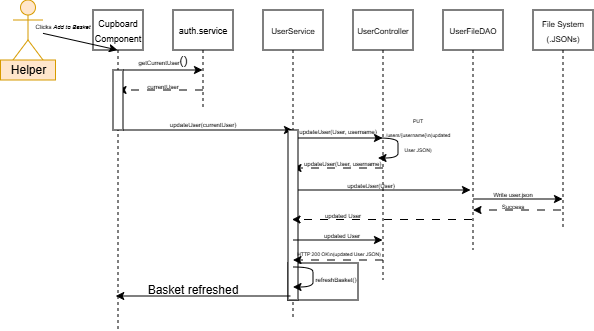

The diagram above was exported from draw.io. Its source (the exported page's mxGraphModel, read from the mxfile embedded in the PNG):
<mxGraphModel dx="1029" dy="395" grid="1" gridSize="10" guides="1" tooltips="1" connect="1" arrows="1" fold="1" page="1" pageScale="1" pageWidth="850" pageHeight="1100" math="0" shadow="0">
  <root>
    <mxCell id="0" />
    <mxCell id="1" parent="0" />
    <mxCell id="TYwGKfo9GY3tsIlVATIB-53" value="" style="rounded=0;whiteSpace=wrap;html=1;strokeColor=default;align=center;verticalAlign=middle;fontFamily=Helvetica;fontSize=12;fontColor=default;fillColor=default;" vertex="1" parent="1">
      <mxGeometry x="295" y="273" width="70" height="37" as="geometry" />
    </mxCell>
    <mxCell id="TYwGKfo9GY3tsIlVATIB-17" value="" style="endArrow=classic;html=1;rounded=0;fontFamily=Helvetica;fontSize=12;fontColor=default;" edge="1" parent="1">
      <mxGeometry width="50" height="50" relative="1" as="geometry">
        <mxPoint x="130" y="140" as="sourcePoint" />
        <mxPoint x="299.5" y="140" as="targetPoint" />
      </mxGeometry>
    </mxCell>
    <mxCell id="aM9ryv3xv72pqoxQDRHE-1" value="&lt;font style=&quot;font-size: 9px;&quot;&gt;Cupboard Component&lt;/font&gt;" style="shape=umlLifeline;perimeter=lifelinePerimeter;whiteSpace=wrap;html=1;container=0;dropTarget=0;collapsible=0;recursiveResize=0;outlineConnect=0;portConstraint=eastwest;newEdgeStyle={&quot;edgeStyle&quot;:&quot;elbowEdgeStyle&quot;,&quot;elbow&quot;:&quot;vertical&quot;,&quot;curved&quot;:0,&quot;rounded&quot;:0};" parent="1" vertex="1">
      <mxGeometry x="100" y="20" width="50" height="320" as="geometry" />
    </mxCell>
    <mxCell id="aM9ryv3xv72pqoxQDRHE-5" value="&lt;font style=&quot;font-size: 9px;&quot;&gt;auth.service&lt;/font&gt;" style="shape=umlLifeline;perimeter=lifelinePerimeter;whiteSpace=wrap;html=1;container=0;dropTarget=0;collapsible=0;recursiveResize=0;outlineConnect=0;portConstraint=eastwest;newEdgeStyle={&quot;edgeStyle&quot;:&quot;elbowEdgeStyle&quot;,&quot;elbow&quot;:&quot;vertical&quot;,&quot;curved&quot;:0,&quot;rounded&quot;:0};verticalAlign=middle;" parent="1" vertex="1">
      <mxGeometry x="180" y="20" width="60" height="100" as="geometry" />
    </mxCell>
    <mxCell id="TYwGKfo9GY3tsIlVATIB-1" value="Actor" style="shape=umlActor;verticalLabelPosition=bottom;verticalAlign=top;html=1;outlineConnect=0;fillColor=#ffe6cc;strokeColor=#d79b00;gradientColor=none;" vertex="1" parent="1">
      <mxGeometry x="20" y="10" width="30" height="60" as="geometry" />
    </mxCell>
    <mxCell id="aM9ryv3xv72pqoxQDRHE-8" value="return" style="html=1;verticalAlign=bottom;endArrow=open;dashed=1;endSize=8;edgeStyle=elbowEdgeStyle;elbow=vertical;curved=0;rounded=0;" parent="1" edge="1">
      <mxGeometry relative="1" as="geometry">
        <mxPoint x="315" y="280" as="targetPoint" />
        <Array as="points">
          <mxPoint x="190" y="280" />
        </Array>
      </mxGeometry>
    </mxCell>
    <mxCell id="TYwGKfo9GY3tsIlVATIB-6" value="" style="endArrow=classic;html=1;rounded=0;" edge="1" parent="1" source="TYwGKfo9GY3tsIlVATIB-1" target="aM9ryv3xv72pqoxQDRHE-1">
      <mxGeometry width="50" height="50" relative="1" as="geometry">
        <mxPoint x="230" y="220" as="sourcePoint" />
        <mxPoint x="280" y="170" as="targetPoint" />
      </mxGeometry>
    </mxCell>
    <mxCell id="TYwGKfo9GY3tsIlVATIB-7" value="&lt;font style=&quot;font-size: 6px;&quot;&gt;Clicks &lt;i&gt;Add to Basket&lt;/i&gt;&lt;/font&gt;" style="text;html=1;whiteSpace=wrap;strokeColor=none;fillColor=none;align=center;verticalAlign=middle;rounded=0;" vertex="1" parent="1">
      <mxGeometry x="40" y="20" width="60" height="30" as="geometry" />
    </mxCell>
    <mxCell id="TYwGKfo9GY3tsIlVATIB-12" value="" style="endArrow=classic;html=1;rounded=0;fontFamily=Helvetica;fontSize=12;fontColor=default;" edge="1" parent="1" target="aM9ryv3xv72pqoxQDRHE-5">
      <mxGeometry width="50" height="50" relative="1" as="geometry">
        <mxPoint x="130" y="80" as="sourcePoint" />
        <mxPoint x="175" y="80" as="targetPoint" />
      </mxGeometry>
    </mxCell>
    <mxCell id="TYwGKfo9GY3tsIlVATIB-14" value="" style="endArrow=classic;html=1;rounded=0;fontFamily=Helvetica;fontSize=12;fontColor=default;dashed=1;dashPattern=8 8;" edge="1" parent="1" target="aM9ryv3xv72pqoxQDRHE-1">
      <mxGeometry width="50" height="50" relative="1" as="geometry">
        <mxPoint x="210" y="100" as="sourcePoint" />
        <mxPoint x="150" y="100" as="targetPoint" />
      </mxGeometry>
    </mxCell>
    <mxCell id="TYwGKfo9GY3tsIlVATIB-13" value="&lt;font style=&quot;font-size: 6px;&quot;&gt;getCurrentUser&lt;/font&gt;()" style="text;html=1;whiteSpace=wrap;strokeColor=none;fillColor=none;align=center;verticalAlign=middle;rounded=0;fontFamily=Helvetica;fontSize=12;fontColor=default;" vertex="1" parent="1">
      <mxGeometry x="140" y="56" width="60" height="30" as="geometry" />
    </mxCell>
    <mxCell id="TYwGKfo9GY3tsIlVATIB-15" value="&lt;font style=&quot;font-size: 6px;&quot;&gt;currentUser&lt;/font&gt;" style="text;html=1;whiteSpace=wrap;strokeColor=none;fillColor=none;align=center;verticalAlign=middle;rounded=0;fontFamily=Helvetica;fontSize=12;fontColor=default;" vertex="1" parent="1">
      <mxGeometry x="140" y="80" width="60" height="30" as="geometry" />
    </mxCell>
    <mxCell id="TYwGKfo9GY3tsIlVATIB-16" value="&lt;font style=&quot;font-size: 8px;&quot;&gt;UserService&lt;/font&gt;" style="shape=umlLifeline;perimeter=lifelinePerimeter;whiteSpace=wrap;html=1;container=0;dropTarget=0;collapsible=0;recursiveResize=0;outlineConnect=0;portConstraint=eastwest;newEdgeStyle={&quot;edgeStyle&quot;:&quot;elbowEdgeStyle&quot;,&quot;elbow&quot;:&quot;vertical&quot;,&quot;curved&quot;:0,&quot;rounded&quot;:0};verticalAlign=middle;" vertex="1" parent="1">
      <mxGeometry x="270" y="20" width="60" height="310" as="geometry" />
    </mxCell>
    <mxCell id="TYwGKfo9GY3tsIlVATIB-18" value="&lt;font style=&quot;font-size: 6px;&quot;&gt;updateUser(currentUser)&lt;/font&gt;" style="text;html=1;whiteSpace=wrap;strokeColor=none;fillColor=none;align=center;verticalAlign=middle;rounded=0;fontFamily=Helvetica;fontSize=12;fontColor=default;" vertex="1" parent="1">
      <mxGeometry x="180" y="118" width="60" height="30" as="geometry" />
    </mxCell>
    <mxCell id="TYwGKfo9GY3tsIlVATIB-21" value="&lt;font style=&quot;font-size: 8px;&quot;&gt;UserController&lt;/font&gt;" style="shape=umlLifeline;perimeter=lifelinePerimeter;whiteSpace=wrap;html=1;container=0;dropTarget=0;collapsible=0;recursiveResize=0;outlineConnect=0;portConstraint=eastwest;newEdgeStyle={&quot;edgeStyle&quot;:&quot;elbowEdgeStyle&quot;,&quot;elbow&quot;:&quot;vertical&quot;,&quot;curved&quot;:0,&quot;rounded&quot;:0};verticalAlign=middle;" vertex="1" parent="1">
      <mxGeometry x="360" y="20" width="60" height="270" as="geometry" />
    </mxCell>
    <mxCell id="TYwGKfo9GY3tsIlVATIB-22" value="" style="endArrow=classic;html=1;rounded=0;fontFamily=Helvetica;fontSize=12;fontColor=default;" edge="1" parent="1" target="TYwGKfo9GY3tsIlVATIB-21">
      <mxGeometry width="50" height="50" relative="1" as="geometry">
        <mxPoint x="300" y="148" as="sourcePoint" />
        <mxPoint x="370" y="148" as="targetPoint" />
      </mxGeometry>
    </mxCell>
    <mxCell id="TYwGKfo9GY3tsIlVATIB-23" value="&lt;span style=&quot;font-size: 6px;&quot;&gt;updateUser(User, username)&lt;/span&gt;" style="text;html=1;whiteSpace=wrap;strokeColor=none;fillColor=none;align=center;verticalAlign=middle;rounded=0;fontFamily=Helvetica;fontSize=12;fontColor=default;" vertex="1" parent="1">
      <mxGeometry x="285" y="125" width="120" height="30" as="geometry" />
    </mxCell>
    <mxCell id="TYwGKfo9GY3tsIlVATIB-24" value="" style="curved=1;endArrow=classic;html=1;rounded=0;fontFamily=Helvetica;fontSize=12;fontColor=default;" edge="1" parent="1">
      <mxGeometry width="50" height="50" relative="1" as="geometry">
        <mxPoint x="385" y="148" as="sourcePoint" />
        <mxPoint x="385" y="168" as="targetPoint" />
        <Array as="points">
          <mxPoint x="405" y="148" />
          <mxPoint x="405" y="158" />
          <mxPoint x="405" y="168" />
        </Array>
      </mxGeometry>
    </mxCell>
    <mxCell id="TYwGKfo9GY3tsIlVATIB-25" value="&lt;font style=&quot;font-size: 5px;&quot;&gt;PUT /users/{username}\n(updated User JSON)&lt;/font&gt;" style="text;html=1;whiteSpace=wrap;strokeColor=none;fillColor=none;align=center;verticalAlign=middle;rounded=0;fontFamily=Helvetica;fontSize=12;fontColor=default;" vertex="1" parent="1">
      <mxGeometry x="405" y="128" width="40" height="30" as="geometry" />
    </mxCell>
    <mxCell id="TYwGKfo9GY3tsIlVATIB-26" value="" style="endArrow=classic;html=1;rounded=0;fontFamily=Helvetica;fontSize=12;fontColor=default;dashed=1;dashPattern=8 8;" edge="1" parent="1">
      <mxGeometry width="50" height="50" relative="1" as="geometry">
        <mxPoint x="390" y="178" as="sourcePoint" />
        <mxPoint x="300" y="178" as="targetPoint" />
      </mxGeometry>
    </mxCell>
    <mxCell id="TYwGKfo9GY3tsIlVATIB-28" value="&lt;span style=&quot;font-family: Helvetica; font-size: 6px; font-style: normal; font-variant-ligatures: normal; font-variant-caps: normal; font-weight: 400; letter-spacing: normal; orphans: 2; text-align: center; text-indent: 0px; text-transform: none; widows: 2; word-spacing: 0px; -webkit-text-stroke-width: 0px; white-space: normal; text-decoration-thickness: initial; text-decoration-style: initial; text-decoration-color: initial; float: none; background-color: rgb(255, 255, 255); display: inline !important;&quot;&gt;&lt;font style=&quot;color: rgb(0, 0, 0);&quot;&gt;updateUser(User, username)&lt;/font&gt;&lt;/span&gt;" style="text;whiteSpace=wrap;html=1;fontFamily=Helvetica;fontSize=12;fontColor=default;" vertex="1" parent="1">
      <mxGeometry x="309" y="158" width="110" height="40" as="geometry" />
    </mxCell>
    <mxCell id="TYwGKfo9GY3tsIlVATIB-30" value="&lt;font style=&quot;font-size: 8px;&quot;&gt;UserFileDAO&lt;/font&gt;" style="shape=umlLifeline;perimeter=lifelinePerimeter;whiteSpace=wrap;html=1;container=0;dropTarget=0;collapsible=0;recursiveResize=0;outlineConnect=0;portConstraint=eastwest;newEdgeStyle={&quot;edgeStyle&quot;:&quot;elbowEdgeStyle&quot;,&quot;elbow&quot;:&quot;vertical&quot;,&quot;curved&quot;:0,&quot;rounded&quot;:0};verticalAlign=middle;" vertex="1" parent="1">
      <mxGeometry x="450" y="20" width="60" height="240" as="geometry" />
    </mxCell>
    <mxCell id="TYwGKfo9GY3tsIlVATIB-31" value="&lt;font style=&quot;font-size: 6px;&quot;&gt;updateUser(User)&lt;/font&gt;" style="text;html=1;whiteSpace=wrap;align=center;verticalAlign=middle;rounded=0;fontFamily=Helvetica;fontSize=12;" vertex="1" parent="1">
      <mxGeometry x="348" y="179" width="60" height="30" as="geometry" />
    </mxCell>
    <mxCell id="TYwGKfo9GY3tsIlVATIB-32" value="" style="endArrow=classic;html=1;rounded=0;fontFamily=Helvetica;fontSize=12;fontColor=default;entryX=1;entryY=1;entryDx=0;entryDy=0;" edge="1" parent="1">
      <mxGeometry width="50" height="50" relative="1" as="geometry">
        <mxPoint x="302.5" y="200" as="sourcePoint" />
        <mxPoint x="477.5" y="200" as="targetPoint" />
      </mxGeometry>
    </mxCell>
    <mxCell id="TYwGKfo9GY3tsIlVATIB-34" value="" style="rounded=0;whiteSpace=wrap;html=1;strokeColor=default;align=center;verticalAlign=middle;fontFamily=Helvetica;fontSize=12;fontColor=default;fillColor=default;" vertex="1" parent="1">
      <mxGeometry x="295" y="140" width="10" height="170" as="geometry" />
    </mxCell>
    <mxCell id="TYwGKfo9GY3tsIlVATIB-33" value="" style="rounded=0;whiteSpace=wrap;html=1;strokeColor=default;align=center;verticalAlign=middle;fontFamily=Helvetica;fontSize=12;fontColor=default;fillColor=default;" vertex="1" parent="1">
      <mxGeometry x="120" y="80" width="10" height="60" as="geometry" />
    </mxCell>
    <mxCell id="TYwGKfo9GY3tsIlVATIB-35" value="&lt;font style=&quot;font-size: 8px;&quot;&gt;File System&lt;/font&gt;&lt;div&gt;&lt;font style=&quot;font-size: 8px;&quot;&gt;(.JSONs)&lt;/font&gt;&lt;/div&gt;" style="shape=umlLifeline;perimeter=lifelinePerimeter;whiteSpace=wrap;html=1;container=0;dropTarget=0;collapsible=0;recursiveResize=0;outlineConnect=0;portConstraint=eastwest;newEdgeStyle={&quot;edgeStyle&quot;:&quot;elbowEdgeStyle&quot;,&quot;elbow&quot;:&quot;vertical&quot;,&quot;curved&quot;:0,&quot;rounded&quot;:0};verticalAlign=middle;" vertex="1" parent="1">
      <mxGeometry x="540" y="20" width="60" height="220" as="geometry" />
    </mxCell>
    <mxCell id="TYwGKfo9GY3tsIlVATIB-36" value="" style="endArrow=classic;html=1;rounded=0;fontFamily=Helvetica;fontSize=12;fontColor=default;" edge="1" parent="1" target="TYwGKfo9GY3tsIlVATIB-35">
      <mxGeometry width="50" height="50" relative="1" as="geometry">
        <mxPoint x="480" y="209" as="sourcePoint" />
        <mxPoint x="540" y="209" as="targetPoint" />
      </mxGeometry>
    </mxCell>
    <mxCell id="TYwGKfo9GY3tsIlVATIB-39" value="&lt;font style=&quot;font-size: 6px;&quot;&gt;Write user.json&lt;/font&gt;" style="text;html=1;whiteSpace=wrap;strokeColor=none;fillColor=none;align=center;verticalAlign=middle;rounded=0;fontFamily=Helvetica;fontSize=12;fontColor=default;" vertex="1" parent="1">
      <mxGeometry x="490" y="188" width="60" height="30" as="geometry" />
    </mxCell>
    <mxCell id="TYwGKfo9GY3tsIlVATIB-40" value="" style="endArrow=classic;html=1;rounded=0;fontFamily=Helvetica;fontSize=12;fontColor=default;dashed=1;dashPattern=8 8;" edge="1" parent="1" target="TYwGKfo9GY3tsIlVATIB-30">
      <mxGeometry width="50" height="50" relative="1" as="geometry">
        <mxPoint x="568" y="220" as="sourcePoint" />
        <mxPoint x="510" y="220" as="targetPoint" />
      </mxGeometry>
    </mxCell>
    <mxCell id="TYwGKfo9GY3tsIlVATIB-41" value="&lt;font style=&quot;font-size: 6px;&quot;&gt;Success&lt;/font&gt;" style="text;html=1;whiteSpace=wrap;strokeColor=none;fillColor=none;align=center;verticalAlign=middle;rounded=0;fontFamily=Helvetica;fontSize=12;fontColor=default;" vertex="1" parent="1">
      <mxGeometry x="490" y="200" width="60" height="30" as="geometry" />
    </mxCell>
    <mxCell id="TYwGKfo9GY3tsIlVATIB-42" value="" style="endArrow=classic;html=1;rounded=0;fontFamily=Helvetica;fontSize=12;fontColor=default;dashed=1;dashPattern=8 8;" edge="1" parent="1">
      <mxGeometry width="50" height="50" relative="1" as="geometry">
        <mxPoint x="479" y="229.5" as="sourcePoint" />
        <mxPoint x="299" y="229.5" as="targetPoint" />
      </mxGeometry>
    </mxCell>
    <mxCell id="TYwGKfo9GY3tsIlVATIB-43" value="&lt;font style=&quot;font-size: 6px;&quot;&gt;updated User&lt;/font&gt;" style="text;html=1;whiteSpace=wrap;align=center;verticalAlign=middle;rounded=0;fontFamily=Helvetica;fontSize=12;" vertex="1" parent="1">
      <mxGeometry x="320" y="209" width="60" height="30" as="geometry" />
    </mxCell>
    <mxCell id="TYwGKfo9GY3tsIlVATIB-44" value="" style="endArrow=classic;html=1;rounded=0;fontFamily=Helvetica;fontSize=12;fontColor=default;" edge="1" parent="1" target="TYwGKfo9GY3tsIlVATIB-21">
      <mxGeometry width="50" height="50" relative="1" as="geometry">
        <mxPoint x="300" y="250" as="sourcePoint" />
        <mxPoint x="369.5" y="250" as="targetPoint" />
      </mxGeometry>
    </mxCell>
    <mxCell id="TYwGKfo9GY3tsIlVATIB-45" value="&lt;font style=&quot;font-size: 6px;&quot;&gt;updated User&lt;/font&gt;" style="text;html=1;whiteSpace=wrap;align=center;verticalAlign=middle;rounded=0;fontFamily=Helvetica;fontSize=12;" vertex="1" parent="1">
      <mxGeometry x="319" y="229" width="60" height="30" as="geometry" />
    </mxCell>
    <mxCell id="TYwGKfo9GY3tsIlVATIB-46" value="" style="endArrow=classic;html=1;rounded=0;fontFamily=Helvetica;fontSize=12;fontColor=default;dashed=1;dashPattern=8 8;" edge="1" parent="1" target="TYwGKfo9GY3tsIlVATIB-16">
      <mxGeometry width="50" height="50" relative="1" as="geometry">
        <mxPoint x="390" y="270" as="sourcePoint" />
        <mxPoint x="330" y="270" as="targetPoint" />
      </mxGeometry>
    </mxCell>
    <mxCell id="TYwGKfo9GY3tsIlVATIB-47" value="&lt;font style=&quot;font-size: 5px;&quot;&gt;HTTP 200 OK\n(updated User JSON)&lt;/font&gt;" style="text;html=1;whiteSpace=wrap;strokeColor=none;fillColor=none;align=center;verticalAlign=middle;rounded=0;fontFamily=Helvetica;fontSize=12;fontColor=default;" vertex="1" parent="1">
      <mxGeometry x="291" y="247" width="110" height="30" as="geometry" />
    </mxCell>
    <mxCell id="TYwGKfo9GY3tsIlVATIB-49" value="" style="curved=1;endArrow=classic;html=1;rounded=0;fontFamily=Helvetica;fontSize=12;fontColor=default;" edge="1" parent="1">
      <mxGeometry width="50" height="50" relative="1" as="geometry">
        <mxPoint x="300" y="277" as="sourcePoint" />
        <mxPoint x="300" y="297" as="targetPoint" />
        <Array as="points">
          <mxPoint x="320" y="277" />
          <mxPoint x="320" y="287" />
          <mxPoint x="320" y="297" />
        </Array>
      </mxGeometry>
    </mxCell>
    <mxCell id="TYwGKfo9GY3tsIlVATIB-50" value="&lt;font style=&quot;font-size: 6px;&quot;&gt;refreshBasket()&lt;/font&gt;" style="text;html=1;whiteSpace=wrap;strokeColor=none;fillColor=none;align=center;verticalAlign=middle;rounded=0;fontFamily=Helvetica;fontSize=12;fontColor=default;" vertex="1" parent="1">
      <mxGeometry x="313" y="276" width="60" height="24" as="geometry" />
    </mxCell>
    <mxCell id="TYwGKfo9GY3tsIlVATIB-51" value="" style="endArrow=classic;html=1;rounded=0;fontFamily=Helvetica;fontSize=12;fontColor=default;" edge="1" parent="1">
      <mxGeometry width="50" height="50" relative="1" as="geometry">
        <mxPoint x="297.25" y="306" as="sourcePoint" />
        <mxPoint x="122.75" y="306" as="targetPoint" />
      </mxGeometry>
    </mxCell>
    <mxCell id="TYwGKfo9GY3tsIlVATIB-52" value="Basket refreshed" style="text;html=1;whiteSpace=wrap;strokeColor=none;fillColor=none;align=center;verticalAlign=middle;rounded=0;fontFamily=Helvetica;fontSize=12;fontColor=default;" vertex="1" parent="1">
      <mxGeometry x="150" y="285" width="100" height="30" as="geometry" />
    </mxCell>
    <mxCell id="TYwGKfo9GY3tsIlVATIB-54" value="Helper" style="text;html=1;whiteSpace=wrap;strokeColor=#d79b00;fillColor=#ffe6cc;align=center;verticalAlign=middle;rounded=0;fontFamily=Helvetica;fontSize=12;" vertex="1" parent="1">
      <mxGeometry x="7.5" y="70" width="55" height="20" as="geometry" />
    </mxCell>
  </root>
</mxGraphModel>